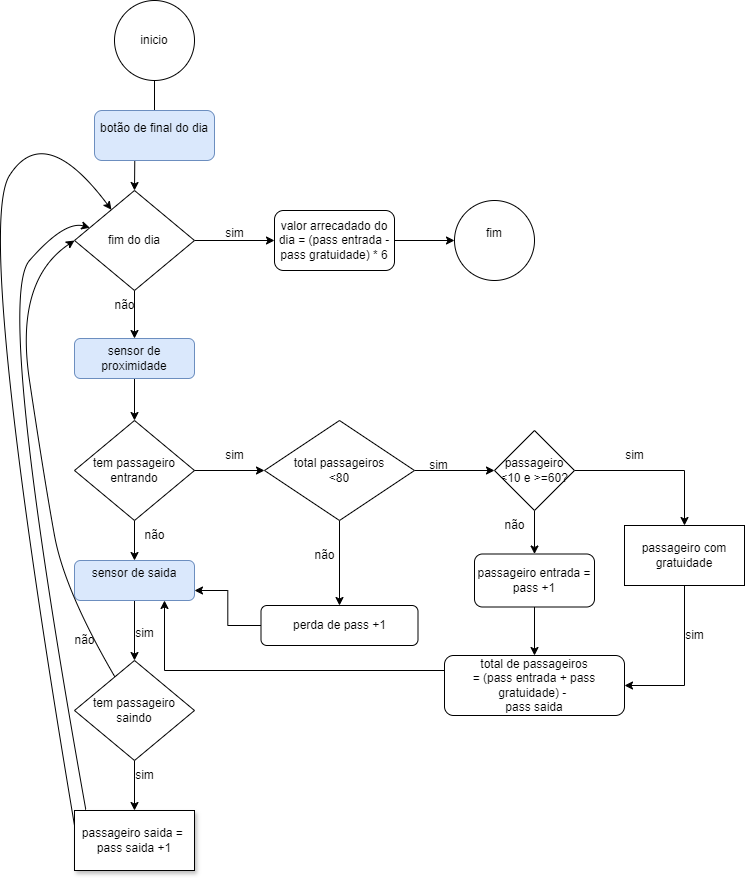

The diagram above was exported from draw.io. Its source (the exported page's mxGraphModel, read from the mxfile embedded in the PNG):
<mxGraphModel dx="880" dy="1295" grid="1" gridSize="10" guides="1" tooltips="1" connect="1" arrows="1" fold="1" page="1" pageScale="1" pageWidth="1169" pageHeight="827" math="0" shadow="0">
  <root>
    <mxCell id="WIyWlLk6GJQsqaUBKTNV-0" />
    <mxCell id="WIyWlLk6GJQsqaUBKTNV-1" parent="WIyWlLk6GJQsqaUBKTNV-0" />
    <mxCell id="s9dvx50UWXk_dw1LiFCp-3" value="" style="edgeStyle=orthogonalEdgeStyle;rounded=0;orthogonalLoop=1;jettySize=auto;html=1;" parent="WIyWlLk6GJQsqaUBKTNV-1" source="s9dvx50UWXk_dw1LiFCp-0" edge="1">
      <mxGeometry relative="1" as="geometry">
        <mxPoint x="170" y="170" as="targetPoint" />
      </mxGeometry>
    </mxCell>
    <mxCell id="s9dvx50UWXk_dw1LiFCp-0" value="inicio" style="ellipse;whiteSpace=wrap;html=1;aspect=fixed;" parent="WIyWlLk6GJQsqaUBKTNV-1" vertex="1">
      <mxGeometry x="150" y="-20" width="80" height="80" as="geometry" />
    </mxCell>
    <mxCell id="s9dvx50UWXk_dw1LiFCp-19" value="" style="edgeStyle=orthogonalEdgeStyle;rounded=0;orthogonalLoop=1;jettySize=auto;html=1;" parent="WIyWlLk6GJQsqaUBKTNV-1" source="s9dvx50UWXk_dw1LiFCp-4" target="s9dvx50UWXk_dw1LiFCp-18" edge="1">
      <mxGeometry relative="1" as="geometry" />
    </mxCell>
    <mxCell id="s9dvx50UWXk_dw1LiFCp-39" value="" style="edgeStyle=orthogonalEdgeStyle;rounded=0;orthogonalLoop=1;jettySize=auto;html=1;" parent="WIyWlLk6GJQsqaUBKTNV-1" source="s9dvx50UWXk_dw1LiFCp-4" target="s9dvx50UWXk_dw1LiFCp-37" edge="1">
      <mxGeometry relative="1" as="geometry" />
    </mxCell>
    <mxCell id="s9dvx50UWXk_dw1LiFCp-4" value="fim do dia" style="rhombus;whiteSpace=wrap;html=1;" parent="WIyWlLk6GJQsqaUBKTNV-1" vertex="1">
      <mxGeometry x="110" y="170" width="120" height="100" as="geometry" />
    </mxCell>
    <mxCell id="s9dvx50UWXk_dw1LiFCp-70" value="" style="edgeStyle=orthogonalEdgeStyle;rounded=0;orthogonalLoop=1;jettySize=auto;html=1;" parent="WIyWlLk6GJQsqaUBKTNV-1" source="s9dvx50UWXk_dw1LiFCp-5" target="s9dvx50UWXk_dw1LiFCp-34" edge="1">
      <mxGeometry relative="1" as="geometry" />
    </mxCell>
    <mxCell id="s9dvx50UWXk_dw1LiFCp-5" value="tem passageiro&lt;div&gt;entrando&lt;/div&gt;" style="rhombus;whiteSpace=wrap;html=1;" parent="WIyWlLk6GJQsqaUBKTNV-1" vertex="1">
      <mxGeometry x="110" y="400" width="120" height="100" as="geometry" />
    </mxCell>
    <mxCell id="s9dvx50UWXk_dw1LiFCp-31" style="edgeStyle=orthogonalEdgeStyle;rounded=0;orthogonalLoop=1;jettySize=auto;html=1;" parent="WIyWlLk6GJQsqaUBKTNV-1" source="s9dvx50UWXk_dw1LiFCp-7" target="s9dvx50UWXk_dw1LiFCp-9" edge="1">
      <mxGeometry relative="1" as="geometry" />
    </mxCell>
    <mxCell id="s9dvx50UWXk_dw1LiFCp-7" value="tem passageiro&lt;div&gt;saindo&lt;/div&gt;" style="rhombus;whiteSpace=wrap;html=1;" parent="WIyWlLk6GJQsqaUBKTNV-1" vertex="1">
      <mxGeometry x="110" y="640" width="120" height="100" as="geometry" />
    </mxCell>
    <mxCell id="s9dvx50UWXk_dw1LiFCp-9" value="passageiro saida =&amp;nbsp;&lt;div&gt;pass saida +1&lt;/div&gt;" style="whiteSpace=wrap;html=1;shadow=1;" parent="WIyWlLk6GJQsqaUBKTNV-1" vertex="1">
      <mxGeometry x="110" y="790" width="120" height="60" as="geometry" />
    </mxCell>
    <mxCell id="s9dvx50UWXk_dw1LiFCp-62" value="" style="edgeStyle=orthogonalEdgeStyle;rounded=0;orthogonalLoop=1;jettySize=auto;html=1;" parent="WIyWlLk6GJQsqaUBKTNV-1" source="s9dvx50UWXk_dw1LiFCp-11" target="s9dvx50UWXk_dw1LiFCp-53" edge="1">
      <mxGeometry relative="1" as="geometry" />
    </mxCell>
    <mxCell id="s9dvx50UWXk_dw1LiFCp-11" value="passageiro entrada = pass +1" style="rounded=1;whiteSpace=wrap;html=1;" parent="WIyWlLk6GJQsqaUBKTNV-1" vertex="1">
      <mxGeometry x="510" y="533.5" width="120" height="53" as="geometry" />
    </mxCell>
    <mxCell id="s9dvx50UWXk_dw1LiFCp-21" value="" style="edgeStyle=orthogonalEdgeStyle;rounded=0;orthogonalLoop=1;jettySize=auto;html=1;" parent="WIyWlLk6GJQsqaUBKTNV-1" source="s9dvx50UWXk_dw1LiFCp-18" target="s9dvx50UWXk_dw1LiFCp-20" edge="1">
      <mxGeometry relative="1" as="geometry" />
    </mxCell>
    <mxCell id="s9dvx50UWXk_dw1LiFCp-18" value="valor arrecadado do dia = (pass entrada - pass gratuidade) * 6" style="rounded=1;whiteSpace=wrap;html=1;" parent="WIyWlLk6GJQsqaUBKTNV-1" vertex="1">
      <mxGeometry x="310" y="190" width="120" height="60" as="geometry" />
    </mxCell>
    <mxCell id="s9dvx50UWXk_dw1LiFCp-20" value="fim&lt;div&gt;&lt;br&gt;&lt;/div&gt;" style="ellipse;whiteSpace=wrap;html=1;rounded=1;" parent="WIyWlLk6GJQsqaUBKTNV-1" vertex="1">
      <mxGeometry x="490" y="180" width="80" height="80" as="geometry" />
    </mxCell>
    <mxCell id="s9dvx50UWXk_dw1LiFCp-23" value="não" style="text;html=1;align=center;verticalAlign=middle;resizable=0;points=[];autosize=1;strokeColor=none;fillColor=none;" parent="WIyWlLk6GJQsqaUBKTNV-1" vertex="1">
      <mxGeometry x="140" y="270" width="40" height="30" as="geometry" />
    </mxCell>
    <mxCell id="s9dvx50UWXk_dw1LiFCp-24" value="sim" style="text;html=1;align=center;verticalAlign=middle;resizable=0;points=[];autosize=1;strokeColor=none;fillColor=none;" parent="WIyWlLk6GJQsqaUBKTNV-1" vertex="1">
      <mxGeometry x="250" y="198" width="40" height="30" as="geometry" />
    </mxCell>
    <mxCell id="s9dvx50UWXk_dw1LiFCp-27" value="" style="curved=1;endArrow=classic;html=1;rounded=0;exitX=0;exitY=0.25;exitDx=0;exitDy=0;" parent="WIyWlLk6GJQsqaUBKTNV-1" source="s9dvx50UWXk_dw1LiFCp-9" target="s9dvx50UWXk_dw1LiFCp-4" edge="1">
      <mxGeometry width="50" height="50" relative="1" as="geometry">
        <mxPoint x="60" y="740" as="sourcePoint" />
        <mxPoint x="130" y="100" as="targetPoint" />
        <Array as="points">
          <mxPoint x="10" y="210" />
          <mxPoint x="80" y="100" />
        </Array>
      </mxGeometry>
    </mxCell>
    <mxCell id="s9dvx50UWXk_dw1LiFCp-28" value="" style="curved=1;endArrow=classic;html=1;rounded=0;exitX=0.094;exitY=-0.017;exitDx=0;exitDy=0;exitPerimeter=0;" parent="WIyWlLk6GJQsqaUBKTNV-1" source="s9dvx50UWXk_dw1LiFCp-9" target="s9dvx50UWXk_dw1LiFCp-4" edge="1">
      <mxGeometry width="50" height="50" relative="1" as="geometry">
        <mxPoint x="120" y="670" as="sourcePoint" />
        <mxPoint x="110" y="280" as="targetPoint" />
        <Array as="points">
          <mxPoint x="30" y="280" />
          <mxPoint x="100" y="200" />
        </Array>
      </mxGeometry>
    </mxCell>
    <mxCell id="s9dvx50UWXk_dw1LiFCp-68" value="" style="edgeStyle=orthogonalEdgeStyle;rounded=0;orthogonalLoop=1;jettySize=auto;html=1;" parent="WIyWlLk6GJQsqaUBKTNV-1" source="s9dvx50UWXk_dw1LiFCp-34" target="s9dvx50UWXk_dw1LiFCp-7" edge="1">
      <mxGeometry relative="1" as="geometry" />
    </mxCell>
    <mxCell id="s9dvx50UWXk_dw1LiFCp-34" value="sensor de saida&lt;div&gt;&lt;br&gt;&lt;/div&gt;" style="rounded=1;whiteSpace=wrap;html=1;fillColor=#dae8fc;strokeColor=#6c8ebf;" parent="WIyWlLk6GJQsqaUBKTNV-1" vertex="1">
      <mxGeometry x="110" y="540" width="120" height="40" as="geometry" />
    </mxCell>
    <mxCell id="s9dvx50UWXk_dw1LiFCp-36" value="botão de final do dia&lt;div&gt;&lt;br&gt;&lt;/div&gt;" style="rounded=1;whiteSpace=wrap;html=1;fillColor=#dae8fc;strokeColor=#6c8ebf;" parent="WIyWlLk6GJQsqaUBKTNV-1" vertex="1">
      <mxGeometry x="130" y="90" width="120" height="50" as="geometry" />
    </mxCell>
    <mxCell id="s9dvx50UWXk_dw1LiFCp-38" value="" style="edgeStyle=orthogonalEdgeStyle;rounded=0;orthogonalLoop=1;jettySize=auto;html=1;" parent="WIyWlLk6GJQsqaUBKTNV-1" source="s9dvx50UWXk_dw1LiFCp-37" target="s9dvx50UWXk_dw1LiFCp-5" edge="1">
      <mxGeometry relative="1" as="geometry" />
    </mxCell>
    <mxCell id="s9dvx50UWXk_dw1LiFCp-37" value="sensor de proximidade" style="rounded=1;whiteSpace=wrap;html=1;fillColor=#dae8fc;strokeColor=#6c8ebf;" parent="WIyWlLk6GJQsqaUBKTNV-1" vertex="1">
      <mxGeometry x="110" y="318" width="120" height="40" as="geometry" />
    </mxCell>
    <mxCell id="s9dvx50UWXk_dw1LiFCp-40" style="edgeStyle=orthogonalEdgeStyle;rounded=0;orthogonalLoop=1;jettySize=auto;html=1;exitX=0.5;exitY=1;exitDx=0;exitDy=0;" parent="WIyWlLk6GJQsqaUBKTNV-1" source="s9dvx50UWXk_dw1LiFCp-36" target="s9dvx50UWXk_dw1LiFCp-36" edge="1">
      <mxGeometry relative="1" as="geometry" />
    </mxCell>
    <mxCell id="s9dvx50UWXk_dw1LiFCp-42" value="não" style="text;html=1;align=center;verticalAlign=middle;resizable=0;points=[];autosize=1;strokeColor=none;fillColor=none;shadow=1;" parent="WIyWlLk6GJQsqaUBKTNV-1" vertex="1">
      <mxGeometry x="170" y="500" width="40" height="30" as="geometry" />
    </mxCell>
    <mxCell id="s9dvx50UWXk_dw1LiFCp-43" value="sim" style="text;html=1;align=center;verticalAlign=middle;resizable=0;points=[];autosize=1;strokeColor=none;fillColor=none;" parent="WIyWlLk6GJQsqaUBKTNV-1" vertex="1">
      <mxGeometry x="250" y="420" width="40" height="30" as="geometry" />
    </mxCell>
    <mxCell id="s9dvx50UWXk_dw1LiFCp-44" value="sim" style="text;html=1;align=center;verticalAlign=middle;resizable=0;points=[];autosize=1;strokeColor=none;fillColor=none;" parent="WIyWlLk6GJQsqaUBKTNV-1" vertex="1">
      <mxGeometry x="160" y="740" width="40" height="30" as="geometry" />
    </mxCell>
    <mxCell id="s9dvx50UWXk_dw1LiFCp-47" value="" style="edgeStyle=orthogonalEdgeStyle;rounded=0;orthogonalLoop=1;jettySize=auto;html=1;" parent="WIyWlLk6GJQsqaUBKTNV-1" source="s9dvx50UWXk_dw1LiFCp-5" target="s9dvx50UWXk_dw1LiFCp-46" edge="1">
      <mxGeometry relative="1" as="geometry">
        <mxPoint x="230" y="450" as="sourcePoint" />
        <mxPoint x="420" y="450" as="targetPoint" />
      </mxGeometry>
    </mxCell>
    <mxCell id="s9dvx50UWXk_dw1LiFCp-63" style="edgeStyle=orthogonalEdgeStyle;rounded=0;orthogonalLoop=1;jettySize=auto;html=1;" parent="WIyWlLk6GJQsqaUBKTNV-1" source="s9dvx50UWXk_dw1LiFCp-46" target="s9dvx50UWXk_dw1LiFCp-56" edge="1">
      <mxGeometry relative="1" as="geometry" />
    </mxCell>
    <mxCell id="s9dvx50UWXk_dw1LiFCp-65" value="" style="edgeStyle=orthogonalEdgeStyle;rounded=0;orthogonalLoop=1;jettySize=auto;html=1;" parent="WIyWlLk6GJQsqaUBKTNV-1" source="s9dvx50UWXk_dw1LiFCp-46" target="s9dvx50UWXk_dw1LiFCp-64" edge="1">
      <mxGeometry relative="1" as="geometry" />
    </mxCell>
    <mxCell id="s9dvx50UWXk_dw1LiFCp-46" value="total passageiros&lt;div&gt;&amp;lt;80&lt;/div&gt;" style="rhombus;whiteSpace=wrap;html=1;" parent="WIyWlLk6GJQsqaUBKTNV-1" vertex="1">
      <mxGeometry x="300" y="400" width="150" height="100" as="geometry" />
    </mxCell>
    <mxCell id="mZlMwPbweUmqeg_oT0u4-9" style="edgeStyle=orthogonalEdgeStyle;rounded=0;orthogonalLoop=1;jettySize=auto;html=1;entryX=0.75;entryY=1;entryDx=0;entryDy=0;" parent="WIyWlLk6GJQsqaUBKTNV-1" source="s9dvx50UWXk_dw1LiFCp-53" target="s9dvx50UWXk_dw1LiFCp-34" edge="1">
      <mxGeometry relative="1" as="geometry">
        <Array as="points">
          <mxPoint x="200" y="650" />
        </Array>
      </mxGeometry>
    </mxCell>
    <mxCell id="s9dvx50UWXk_dw1LiFCp-53" value="total de passageiros&lt;div&gt;= (pass entrada + pass gratuidade) -&amp;nbsp;&lt;/div&gt;&lt;div&gt;pass saida&lt;/div&gt;" style="rounded=1;whiteSpace=wrap;html=1;" parent="WIyWlLk6GJQsqaUBKTNV-1" vertex="1">
      <mxGeometry x="480" y="635" width="180" height="60" as="geometry" />
    </mxCell>
    <mxCell id="s9dvx50UWXk_dw1LiFCp-58" value="" style="edgeStyle=orthogonalEdgeStyle;rounded=0;orthogonalLoop=1;jettySize=auto;html=1;" parent="WIyWlLk6GJQsqaUBKTNV-1" source="s9dvx50UWXk_dw1LiFCp-56" target="s9dvx50UWXk_dw1LiFCp-57" edge="1">
      <mxGeometry relative="1" as="geometry" />
    </mxCell>
    <mxCell id="s9dvx50UWXk_dw1LiFCp-60" value="" style="edgeStyle=orthogonalEdgeStyle;rounded=0;orthogonalLoop=1;jettySize=auto;html=1;" parent="WIyWlLk6GJQsqaUBKTNV-1" source="s9dvx50UWXk_dw1LiFCp-56" target="s9dvx50UWXk_dw1LiFCp-11" edge="1">
      <mxGeometry relative="1" as="geometry" />
    </mxCell>
    <mxCell id="s9dvx50UWXk_dw1LiFCp-56" value="passageiro &amp;lt;10 e &amp;gt;=60?" style="rhombus;whiteSpace=wrap;html=1;" parent="WIyWlLk6GJQsqaUBKTNV-1" vertex="1">
      <mxGeometry x="530" y="410" width="80" height="80" as="geometry" />
    </mxCell>
    <mxCell id="s9dvx50UWXk_dw1LiFCp-61" style="edgeStyle=orthogonalEdgeStyle;rounded=0;orthogonalLoop=1;jettySize=auto;html=1;entryX=1;entryY=0.5;entryDx=0;entryDy=0;" parent="WIyWlLk6GJQsqaUBKTNV-1" source="s9dvx50UWXk_dw1LiFCp-57" target="s9dvx50UWXk_dw1LiFCp-53" edge="1">
      <mxGeometry relative="1" as="geometry" />
    </mxCell>
    <mxCell id="s9dvx50UWXk_dw1LiFCp-57" value="passageiro com gratuidade" style="whiteSpace=wrap;html=1;" parent="WIyWlLk6GJQsqaUBKTNV-1" vertex="1">
      <mxGeometry x="660" y="505" width="120" height="60" as="geometry" />
    </mxCell>
    <mxCell id="mZlMwPbweUmqeg_oT0u4-1" style="edgeStyle=orthogonalEdgeStyle;rounded=0;orthogonalLoop=1;jettySize=auto;html=1;entryX=1;entryY=0.75;entryDx=0;entryDy=0;" parent="WIyWlLk6GJQsqaUBKTNV-1" source="s9dvx50UWXk_dw1LiFCp-64" target="s9dvx50UWXk_dw1LiFCp-34" edge="1">
      <mxGeometry relative="1" as="geometry" />
    </mxCell>
    <mxCell id="s9dvx50UWXk_dw1LiFCp-64" value="perda de pass +1" style="rounded=1;whiteSpace=wrap;html=1;" parent="WIyWlLk6GJQsqaUBKTNV-1" vertex="1">
      <mxGeometry x="296.5" y="585" width="157" height="40" as="geometry" />
    </mxCell>
    <mxCell id="s9dvx50UWXk_dw1LiFCp-66" value="não" style="text;html=1;align=center;verticalAlign=middle;resizable=0;points=[];autosize=1;strokeColor=none;fillColor=none;" parent="WIyWlLk6GJQsqaUBKTNV-1" vertex="1">
      <mxGeometry x="340" y="520" width="40" height="30" as="geometry" />
    </mxCell>
    <mxCell id="s9dvx50UWXk_dw1LiFCp-71" value="sim&lt;div&gt;&lt;br&gt;&lt;/div&gt;" style="text;html=1;align=center;verticalAlign=middle;resizable=0;points=[];autosize=1;strokeColor=none;fillColor=none;" parent="WIyWlLk6GJQsqaUBKTNV-1" vertex="1">
      <mxGeometry x="160" y="600" width="40" height="40" as="geometry" />
    </mxCell>
    <mxCell id="a9n1jatB70vbXrjh3zfB-0" value="sim" style="text;html=1;align=center;verticalAlign=middle;resizable=0;points=[];autosize=1;strokeColor=none;fillColor=none;" parent="WIyWlLk6GJQsqaUBKTNV-1" vertex="1">
      <mxGeometry x="453.5" y="430" width="40" height="30" as="geometry" />
    </mxCell>
    <mxCell id="mZlMwPbweUmqeg_oT0u4-4" value="" style="curved=1;endArrow=classic;html=1;rounded=0;" parent="WIyWlLk6GJQsqaUBKTNV-1" source="s9dvx50UWXk_dw1LiFCp-7" edge="1">
      <mxGeometry width="50" height="50" relative="1" as="geometry">
        <mxPoint x="80" y="330" as="sourcePoint" />
        <mxPoint x="110" y="220" as="targetPoint" />
        <Array as="points">
          <mxPoint x="100" y="570" />
          <mxPoint x="80" y="460" />
          <mxPoint x="50" y="260" />
        </Array>
      </mxGeometry>
    </mxCell>
    <mxCell id="mZlMwPbweUmqeg_oT0u4-5" value="não" style="text;html=1;align=center;verticalAlign=middle;resizable=0;points=[];autosize=1;strokeColor=none;fillColor=none;" parent="WIyWlLk6GJQsqaUBKTNV-1" vertex="1">
      <mxGeometry x="100" y="605" width="40" height="30" as="geometry" />
    </mxCell>
    <mxCell id="mZlMwPbweUmqeg_oT0u4-6" value="sim" style="text;html=1;align=center;verticalAlign=middle;resizable=0;points=[];autosize=1;strokeColor=none;fillColor=none;" parent="WIyWlLk6GJQsqaUBKTNV-1" vertex="1">
      <mxGeometry x="650" y="420" width="40" height="30" as="geometry" />
    </mxCell>
    <mxCell id="mZlMwPbweUmqeg_oT0u4-7" value="não" style="text;html=1;align=center;verticalAlign=middle;resizable=0;points=[];autosize=1;strokeColor=none;fillColor=none;" parent="WIyWlLk6GJQsqaUBKTNV-1" vertex="1">
      <mxGeometry x="530" y="490" width="40" height="30" as="geometry" />
    </mxCell>
    <mxCell id="mZlMwPbweUmqeg_oT0u4-8" value="sim" style="text;html=1;align=center;verticalAlign=middle;resizable=0;points=[];autosize=1;strokeColor=none;fillColor=none;" parent="WIyWlLk6GJQsqaUBKTNV-1" vertex="1">
      <mxGeometry x="710" y="600" width="40" height="30" as="geometry" />
    </mxCell>
  </root>
</mxGraphModel>